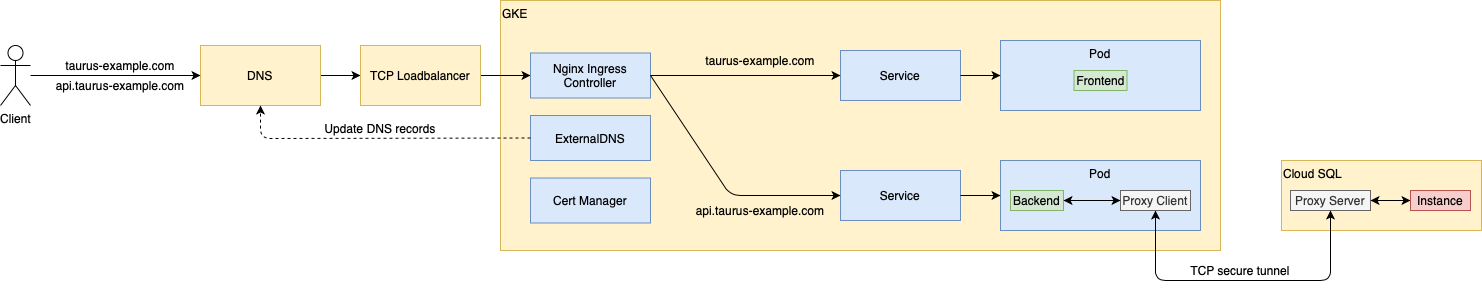

The diagram above was exported from draw.io. Its source (the exported page's mxGraphModel, read from the mxfile embedded in the PNG):
<mxGraphModel dx="1773" dy="590" grid="1" gridSize="10" guides="1" tooltips="1" connect="1" arrows="1" fold="1" page="1" pageScale="1" pageWidth="827" pageHeight="1169" math="0" shadow="0">
  <root>
    <mxCell id="0" />
    <mxCell id="1" parent="0" />
    <mxCell id="yNWdKhlgzs_vypr8lp3T-20" value="GKE" style="rounded=0;whiteSpace=wrap;html=1;align=left;verticalAlign=top;fillColor=#fff2cc;strokeColor=#d6b656;" parent="1" vertex="1">
      <mxGeometry x="460" y="120" width="720" height="250" as="geometry" />
    </mxCell>
    <mxCell id="yNWdKhlgzs_vypr8lp3T-14" value="Cloud SQL" style="rounded=0;whiteSpace=wrap;html=1;verticalAlign=top;align=left;fillColor=#fff2cc;strokeColor=#d6b656;" parent="1" vertex="1">
      <mxGeometry x="1241" y="280" width="200" height="70" as="geometry" />
    </mxCell>
    <mxCell id="yNWdKhlgzs_vypr8lp3T-27" style="edgeStyle=orthogonalEdgeStyle;rounded=0;orthogonalLoop=1;jettySize=auto;html=1;entryX=0;entryY=0.5;entryDx=0;entryDy=0;startArrow=none;startFill=0;" parent="1" source="yNWdKhlgzs_vypr8lp3T-1" target="yNWdKhlgzs_vypr8lp3T-3" edge="1">
      <mxGeometry relative="1" as="geometry" />
    </mxCell>
    <mxCell id="yNWdKhlgzs_vypr8lp3T-1" value="DNS" style="rounded=0;whiteSpace=wrap;html=1;fillColor=#fff2cc;strokeColor=#d6b656;verticalAlign=middle;align=center;" parent="1" vertex="1">
      <mxGeometry x="160" y="165" width="120" height="60" as="geometry" />
    </mxCell>
    <mxCell id="yNWdKhlgzs_vypr8lp3T-28" style="edgeStyle=orthogonalEdgeStyle;rounded=0;orthogonalLoop=1;jettySize=auto;html=1;entryX=0;entryY=0.5;entryDx=0;entryDy=0;startArrow=none;startFill=0;" parent="1" source="yNWdKhlgzs_vypr8lp3T-2" target="yNWdKhlgzs_vypr8lp3T-1" edge="1">
      <mxGeometry relative="1" as="geometry" />
    </mxCell>
    <mxCell id="yNWdKhlgzs_vypr8lp3T-2" value="Client" style="shape=umlActor;verticalLabelPosition=bottom;verticalAlign=top;html=1;outlineConnect=0;" parent="1" vertex="1">
      <mxGeometry x="-40" y="165" width="30" height="60" as="geometry" />
    </mxCell>
    <mxCell id="yNWdKhlgzs_vypr8lp3T-25" style="edgeStyle=orthogonalEdgeStyle;rounded=0;orthogonalLoop=1;jettySize=auto;html=1;entryX=0;entryY=0.5;entryDx=0;entryDy=0;startArrow=none;startFill=0;" parent="1" source="yNWdKhlgzs_vypr8lp3T-3" target="yNWdKhlgzs_vypr8lp3T-4" edge="1">
      <mxGeometry relative="1" as="geometry" />
    </mxCell>
    <mxCell id="yNWdKhlgzs_vypr8lp3T-3" value="TCP Loadbalancer" style="rounded=0;whiteSpace=wrap;html=1;fillColor=#fff2cc;strokeColor=#d6b656;" parent="1" vertex="1">
      <mxGeometry x="320" y="165" width="120" height="60" as="geometry" />
    </mxCell>
    <mxCell id="yNWdKhlgzs_vypr8lp3T-4" value="Nginx Ingress Controller" style="rounded=0;whiteSpace=wrap;html=1;fillColor=#dae8fc;strokeColor=#6c8ebf;" parent="1" vertex="1">
      <mxGeometry x="490" y="172.5" width="120" height="45" as="geometry" />
    </mxCell>
    <mxCell id="yNWdKhlgzs_vypr8lp3T-5" value="Service" style="rounded=0;whiteSpace=wrap;html=1;fillColor=#dae8fc;strokeColor=#6c8ebf;" parent="1" vertex="1">
      <mxGeometry x="800" y="170" width="120" height="50" as="geometry" />
    </mxCell>
    <mxCell id="yNWdKhlgzs_vypr8lp3T-6" value="Pod" style="rounded=0;whiteSpace=wrap;html=1;verticalAlign=top;fillColor=#dae8fc;strokeColor=#6c8ebf;" parent="1" vertex="1">
      <mxGeometry x="960" y="160" width="200" height="70" as="geometry" />
    </mxCell>
    <mxCell id="yNWdKhlgzs_vypr8lp3T-7" value="Service" style="rounded=0;whiteSpace=wrap;html=1;fillColor=#dae8fc;strokeColor=#6c8ebf;" parent="1" vertex="1">
      <mxGeometry x="800" y="290" width="120" height="50" as="geometry" />
    </mxCell>
    <mxCell id="yNWdKhlgzs_vypr8lp3T-8" value="Pod" style="rounded=0;whiteSpace=wrap;html=1;verticalAlign=top;fillColor=#dae8fc;strokeColor=#6c8ebf;" parent="1" vertex="1">
      <mxGeometry x="960" y="280" width="200" height="70" as="geometry" />
    </mxCell>
    <mxCell id="yNWdKhlgzs_vypr8lp3T-9" value="Instance" style="rounded=0;whiteSpace=wrap;html=1;fillColor=#f8cecc;strokeColor=#b85450;" parent="1" vertex="1">
      <mxGeometry x="1370" y="310" width="60" height="20" as="geometry" />
    </mxCell>
    <mxCell id="yNWdKhlgzs_vypr8lp3T-11" value="Proxy Client" style="rounded=0;whiteSpace=wrap;html=1;fillColor=#f5f5f5;strokeColor=#666666;fontColor=#333333;" parent="1" vertex="1">
      <mxGeometry x="1080" y="310" width="70" height="20" as="geometry" />
    </mxCell>
    <mxCell id="yNWdKhlgzs_vypr8lp3T-12" value="Backend" style="rounded=0;whiteSpace=wrap;html=1;fillColor=#d5e8d4;strokeColor=#82b366;" parent="1" vertex="1">
      <mxGeometry x="970" y="310" width="53" height="20" as="geometry" />
    </mxCell>
    <mxCell id="yNWdKhlgzs_vypr8lp3T-13" value="" style="endArrow=classic;html=1;entryX=0;entryY=0.5;entryDx=0;entryDy=0;exitX=1;exitY=0.5;exitDx=0;exitDy=0;startArrow=classic;startFill=1;" parent="1" source="yNWdKhlgzs_vypr8lp3T-12" target="yNWdKhlgzs_vypr8lp3T-11" edge="1">
      <mxGeometry width="50" height="50" relative="1" as="geometry">
        <mxPoint x="1010" y="440" as="sourcePoint" />
        <mxPoint x="1060" y="390" as="targetPoint" />
      </mxGeometry>
    </mxCell>
    <mxCell id="yNWdKhlgzs_vypr8lp3T-10" value="Proxy Server" style="rounded=0;whiteSpace=wrap;html=1;fillColor=#f5f5f5;strokeColor=#666666;fontColor=#333333;" parent="1" vertex="1">
      <mxGeometry x="1250" y="310" width="80" height="20" as="geometry" />
    </mxCell>
    <mxCell id="yNWdKhlgzs_vypr8lp3T-15" value="" style="endArrow=classic;startArrow=classic;html=1;entryX=0;entryY=0.5;entryDx=0;entryDy=0;exitX=1;exitY=0.5;exitDx=0;exitDy=0;" parent="1" source="yNWdKhlgzs_vypr8lp3T-10" target="yNWdKhlgzs_vypr8lp3T-9" edge="1">
      <mxGeometry width="50" height="50" relative="1" as="geometry">
        <mxPoint x="1330" y="340" as="sourcePoint" />
        <mxPoint x="1020" y="300" as="targetPoint" />
      </mxGeometry>
    </mxCell>
    <mxCell id="yNWdKhlgzs_vypr8lp3T-16" value="" style="endArrow=classic;startArrow=classic;html=1;entryX=0.5;entryY=1;entryDx=0;entryDy=0;exitX=0.5;exitY=1;exitDx=0;exitDy=0;" parent="1" source="yNWdKhlgzs_vypr8lp3T-11" target="yNWdKhlgzs_vypr8lp3T-10" edge="1">
      <mxGeometry width="50" height="50" relative="1" as="geometry">
        <mxPoint x="1130" y="420" as="sourcePoint" />
        <mxPoint x="1020" y="300" as="targetPoint" />
        <Array as="points">
          <mxPoint x="1115" y="400" />
          <mxPoint x="1290" y="400" />
        </Array>
      </mxGeometry>
    </mxCell>
    <mxCell id="yNWdKhlgzs_vypr8lp3T-17" value="TCP secure tunnel" style="text;html=1;strokeColor=none;fillColor=none;align=center;verticalAlign=middle;whiteSpace=wrap;rounded=0;" parent="1" vertex="1">
      <mxGeometry x="1140" y="380" width="120" height="20" as="geometry" />
    </mxCell>
    <mxCell id="yNWdKhlgzs_vypr8lp3T-18" value="Frontend" style="rounded=0;whiteSpace=wrap;html=1;fillColor=#d5e8d4;strokeColor=#82b366;" parent="1" vertex="1">
      <mxGeometry x="1033.5" y="190" width="53" height="20" as="geometry" />
    </mxCell>
    <mxCell id="yNWdKhlgzs_vypr8lp3T-21" value="" style="endArrow=classic;html=1;entryX=0;entryY=0.5;entryDx=0;entryDy=0;exitX=1;exitY=0.5;exitDx=0;exitDy=0;" parent="1" source="yNWdKhlgzs_vypr8lp3T-4" target="yNWdKhlgzs_vypr8lp3T-5" edge="1">
      <mxGeometry width="50" height="50" relative="1" as="geometry">
        <mxPoint x="670" y="320" as="sourcePoint" />
        <mxPoint x="720" y="270" as="targetPoint" />
        <Array as="points">
          <mxPoint x="690" y="195" />
        </Array>
      </mxGeometry>
    </mxCell>
    <mxCell id="yNWdKhlgzs_vypr8lp3T-22" value="" style="endArrow=classic;html=1;entryX=0;entryY=0.5;entryDx=0;entryDy=0;exitX=1;exitY=0.5;exitDx=0;exitDy=0;" parent="1" target="yNWdKhlgzs_vypr8lp3T-7" edge="1" source="yNWdKhlgzs_vypr8lp3T-4">
      <mxGeometry width="50" height="50" relative="1" as="geometry">
        <mxPoint x="670" y="250" as="sourcePoint" />
        <mxPoint x="720" y="270" as="targetPoint" />
        <Array as="points">
          <mxPoint x="690" y="315" />
        </Array>
      </mxGeometry>
    </mxCell>
    <mxCell id="yNWdKhlgzs_vypr8lp3T-23" value="" style="endArrow=classic;html=1;entryX=0;entryY=0.5;entryDx=0;entryDy=0;exitX=1;exitY=0.5;exitDx=0;exitDy=0;" parent="1" source="yNWdKhlgzs_vypr8lp3T-5" target="yNWdKhlgzs_vypr8lp3T-6" edge="1">
      <mxGeometry width="50" height="50" relative="1" as="geometry">
        <mxPoint x="670" y="320" as="sourcePoint" />
        <mxPoint x="720" y="270" as="targetPoint" />
      </mxGeometry>
    </mxCell>
    <mxCell id="yNWdKhlgzs_vypr8lp3T-24" value="" style="endArrow=classic;html=1;entryX=0;entryY=0.5;entryDx=0;entryDy=0;exitX=1;exitY=0.5;exitDx=0;exitDy=0;" parent="1" source="yNWdKhlgzs_vypr8lp3T-7" target="yNWdKhlgzs_vypr8lp3T-8" edge="1">
      <mxGeometry width="50" height="50" relative="1" as="geometry">
        <mxPoint x="860" y="320" as="sourcePoint" />
        <mxPoint x="910" y="270" as="targetPoint" />
      </mxGeometry>
    </mxCell>
    <mxCell id="yNWdKhlgzs_vypr8lp3T-30" value="taurus-example.com" style="text;html=1;strokeColor=none;fillColor=none;align=center;verticalAlign=middle;whiteSpace=wrap;rounded=0;" parent="1" vertex="1">
      <mxGeometry x="660" y="170" width="120" height="20" as="geometry" />
    </mxCell>
    <mxCell id="yNWdKhlgzs_vypr8lp3T-31" value="api.taurus-example.com" style="text;html=1;strokeColor=none;fillColor=none;align=center;verticalAlign=middle;whiteSpace=wrap;rounded=0;" parent="1" vertex="1">
      <mxGeometry x="650" y="320" width="140" height="20" as="geometry" />
    </mxCell>
    <mxCell id="ct5R7zztu_gfLO90p8Yj-1" value="taurus-example.com" style="text;html=1;strokeColor=none;fillColor=none;align=center;verticalAlign=middle;whiteSpace=wrap;rounded=0;" vertex="1" parent="1">
      <mxGeometry x="20" y="175" width="120" height="20" as="geometry" />
    </mxCell>
    <mxCell id="ct5R7zztu_gfLO90p8Yj-2" value="api.taurus-example.com" style="text;html=1;strokeColor=none;fillColor=none;align=center;verticalAlign=middle;whiteSpace=wrap;rounded=0;" vertex="1" parent="1">
      <mxGeometry x="10" y="195" width="140" height="20" as="geometry" />
    </mxCell>
    <mxCell id="ct5R7zztu_gfLO90p8Yj-3" value="ExternalDNS" style="rounded=0;whiteSpace=wrap;html=1;fillColor=#dae8fc;strokeColor=#6c8ebf;" vertex="1" parent="1">
      <mxGeometry x="490" y="235" width="120" height="45" as="geometry" />
    </mxCell>
    <mxCell id="ct5R7zztu_gfLO90p8Yj-4" value="Cert Manager" style="rounded=0;whiteSpace=wrap;html=1;fillColor=#dae8fc;strokeColor=#6c8ebf;" vertex="1" parent="1">
      <mxGeometry x="490" y="297.5" width="120" height="45" as="geometry" />
    </mxCell>
    <mxCell id="ct5R7zztu_gfLO90p8Yj-5" value="" style="endArrow=classic;html=1;entryX=0.5;entryY=1;entryDx=0;entryDy=0;exitX=0;exitY=0.5;exitDx=0;exitDy=0;dashed=1;" edge="1" parent="1" source="ct5R7zztu_gfLO90p8Yj-3" target="yNWdKhlgzs_vypr8lp3T-1">
      <mxGeometry width="50" height="50" relative="1" as="geometry">
        <mxPoint x="490" y="320" as="sourcePoint" />
        <mxPoint x="540" y="270" as="targetPoint" />
        <Array as="points">
          <mxPoint x="220" y="258" />
        </Array>
      </mxGeometry>
    </mxCell>
    <mxCell id="ct5R7zztu_gfLO90p8Yj-6" value="Update DNS records" style="text;html=1;strokeColor=none;fillColor=none;align=center;verticalAlign=middle;whiteSpace=wrap;rounded=0;" vertex="1" parent="1">
      <mxGeometry x="280" y="240" width="120" height="15" as="geometry" />
    </mxCell>
  </root>
</mxGraphModel>